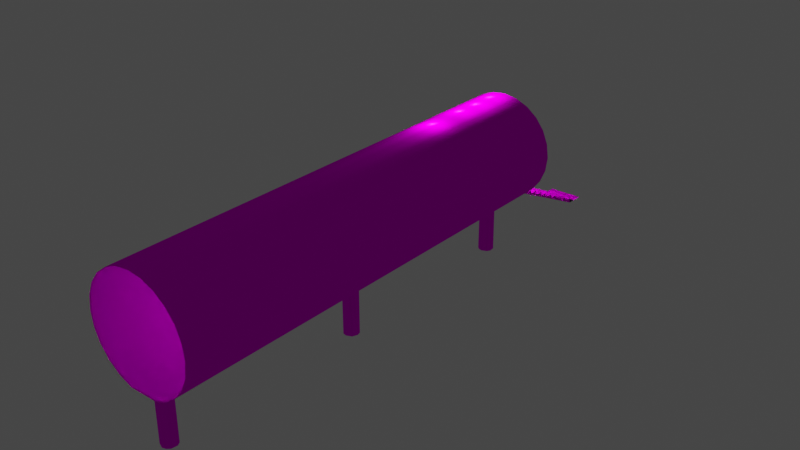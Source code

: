 # Source: object.blend  (saved by Blender 2.82.7; exported with 4.5.12 LTS)
import bpy
from mathutils import Matrix  # noqa: F401  (used for matrix-valued properties, if any)

bpy.ops.wm.read_factory_settings(use_empty=True)
scene = bpy.context.scene
scene.name = 'Scene'

# ---- collections
col_collection = bpy.data.collections.new('Collection'); scene.collection.children.link(col_collection)

# ---- images (referenced by path relative to the original .blend; pixels are not part of the script)
import os
ASSET_DIR = os.environ.get("B2B_ASSET_DIR", "")  # directory of the original .blend (textures are referenced by path, not embedded)
HERE = os.path.dirname(os.path.abspath(__file__))  # packed textures are extracted next to this script under _unpacked/

def load_image(name, relpath, width, height, colorspace="sRGB"):
    """Load a texture the original file referenced (path relative to the .blend, or extracted next to this script)."""
    p = next((c for c in (os.path.join(HERE, relpath), os.path.join(ASSET_DIR, relpath)) if relpath and os.path.exists(c)), "")
    if p:
        img = bpy.data.images.load(p, check_existing=True)
        img.name = name
    else:  # same state as the original file: an image datablock whose file is absent (Cycles renders it pink)
        img = bpy.data.images.new(name, width, height)
        img.source = "FILE"
        img.filepath = "//" + (relpath or name)
    img.colorspace_settings.name = colorspace
    return img
img_practice_fire_dds = load_image('Practice_fire.dds', 'Practice_fire.dds', 1024, 1024, 'sRGB')

# ---- materials (node trees are filled in below, after node groups)
mat_default_008 = bpy.data.materials.new('Default.008')
mat_default_008.use_transparent_shadow = False
mat_default_008.diffuse_color = (1.0, 1.0, 1.0, 1.0)
mat_default_008.roughness = 0.0
mat_default_008.specular_intensity = 0.0

# ---- node groups
ng_auto_smooth = bpy.data.node_groups.new('Auto Smooth', 'GeometryNodeTree')
_s = ng_auto_smooth.interface.new_socket(name='Geometry', in_out='OUTPUT', socket_type='NodeSocketGeometry')
_s = ng_auto_smooth.interface.new_socket(name='Geometry', in_out='INPUT', socket_type='NodeSocketGeometry')
_s = ng_auto_smooth.interface.new_socket(name='Angle', in_out='INPUT', socket_type='NodeSocketFloat')
_s.subtype = 'ANGLE'
_s.min_value = 0.0
_s.max_value = 3.142
ng_auto_smooth.is_modifier = True
_N = ng_auto_smooth.nodes; _L = ng_auto_smooth.links
n0 = _N.new('NodeGroupOutput'); n0.name = 'Group Output'; n0.location = (480, -100)
n1 = _N.new('NodeGroupInput'); n1.name = 'Group Input'; n1.location = (-420, -300)
n2 = _N.new('NodeGroupInput'); n2.name = 'Group Input.001'; n2.location = (-60, -100)
n3 = _N.new('GeometryNodeSetShadeSmooth'); n3.name = 'Set Shade Smooth'; n3.location = (120, -100)
n3.domain = 'EDGE'
n4 = _N.new('GeometryNodeSetShadeSmooth'); n4.name = 'Set Shade Smooth.001'; n4.location = (300, -100)
n5 = _N.new('GeometryNodeInputMeshEdgeAngle'); n5.name = 'Edge Angle'; n5.location = (-420, -220)
n6 = _N.new('GeometryNodeInputEdgeSmooth'); n6.name = 'Is Edge Smooth'; n6.location = (-60, -160)
n7 = _N.new('GeometryNodeInputShadeSmooth'); n7.name = 'Is Face Smooth'; n7.location = (-240, -340)
n8 = _N.new('FunctionNodeBooleanMath'); n8.name = 'Boolean Math'; n8.location = (-60, -220)
n9 = _N.new('FunctionNodeCompare'); n9.name = 'Compare'; n9.location = (-240, -180)
n9.operation = 'LESS_EQUAL'
_L.new(n5.outputs[0], n9.inputs[0])
_L.new(n4.outputs[0], n0.inputs[0])
_L.new(n1.outputs[1], n9.inputs[1])
_L.new(n9.outputs[0], n8.inputs[0])
_L.new(n7.outputs[0], n8.inputs[1])
_L.new(n2.outputs[0], n3.inputs[0])
_L.new(n6.outputs[0], n3.inputs[1])
_L.new(n3.outputs[0], n4.inputs[0])
_L.new(n8.outputs[0], n3.inputs[2])
n0.is_active_output = True

# ---- material node trees
mat_default_008.use_nodes = True; mat_default_008.node_tree.nodes.clear()
_N = mat_default_008.node_tree.nodes; _L = mat_default_008.node_tree.links
n0 = _N.new('ShaderNodeOutputMaterial'); n0.name = 'Material Output'; n0.location = (300, 300)
n1 = _N.new('ShaderNodeBsdfPrincipled'); n1.name = 'Principled BSDF'; n1.location = (10, 300)
n1.distribution = 'GGX'
n1.subsurface_method = 'BURLEY'
n1.inputs[3].default_value = 1.45
n1.inputs[13].default_value = 0.0
n1.inputs[27].default_value = (0.0, 0.0, 0.0, 1.0)
n1.inputs[28].default_value = 1.0
n2 = _N.new('ShaderNodeTexImage'); n2.name = 'Image Texture'; n2.location = (0, 0)
n2.image = img_practice_fire_dds
_L.new(n1.outputs[0], n0.inputs[0])
_L.new(n2.outputs[0], n1.inputs[0])
n0.is_active_output = True

# ---- world
world_world = bpy.data.worlds.new('World'); scene.world = world_world
world_world.use_nodes = True; world_world.node_tree.nodes.clear()
_N = world_world.node_tree.nodes; _L = world_world.node_tree.links
n0 = _N.new('ShaderNodeOutputWorld'); n0.name = 'World Output'; n0.location = (300, 300)
n1 = _N.new('ShaderNodeBackground'); n1.name = 'Background'; n1.location = (10, 300)
n1.inputs[0].default_value = (0.05088, 0.05088, 0.05088, 1.0)
_L.new(n1.outputs[0], n0.inputs[0])
n0.is_active_output = True
world_world.color = (0.05088, 0.05088, 0.05088)
world_world.use_sun_shadow = False
world_world.sun_shadow_jitter_overblur = 0.0

# ---- lights
light_smoke_size_0_000000 = bpy.data.lights.new('smoke_size=0.000000', 'POINT')
light_smoke_size_0_000000.transmission_factor = 0.0
light_smoke_size_0_000000.energy = 200.0
light_smoke_size_0_000000.shadow_soft_size = 0.25
light_smoke_size_0_000000.shadow_maximum_resolution = 0.006
light_smoke_size_0_000000.use_absolute_resolution = True
light_smoke_size_0_001 = bpy.data.lights.new('smoke_size=0.001', 'POINT')
light_smoke_size_0_001.transmission_factor = 0.0
light_smoke_size_0_001.energy = 200.0
light_smoke_size_0_001.shadow_soft_size = 0.25
light_smoke_size_0_001.shadow_maximum_resolution = 0.006
light_smoke_size_0_001.use_absolute_resolution = True
light_smoke_size_0_002 = bpy.data.lights.new('smoke_size=0.002', 'POINT')
light_smoke_size_0_002.transmission_factor = 0.0
light_smoke_size_0_002.energy = 200.0
light_smoke_size_0_002.shadow_soft_size = 0.25
light_smoke_size_0_002.shadow_maximum_resolution = 0.006
light_smoke_size_0_002.use_absolute_resolution = True
light_smoke_size_0_003 = bpy.data.lights.new('smoke_size=0.003', 'POINT')
light_smoke_size_0_003.transmission_factor = 0.0
light_smoke_size_0_003.energy = 200.0
light_smoke_size_0_003.shadow_soft_size = 0.25
light_smoke_size_0_003.shadow_maximum_resolution = 0.006
light_smoke_size_0_003.use_absolute_resolution = True

# ---- meshes
me_poly_os_0_003 = bpy.data.meshes.new('poly_os=0.003')
me_poly_os_0_003.from_pydata([(-0.5473, -1.259, -6.331), (-0.5398, -1.259, -6.031), (-0.5171, -0.8092, -5.132), (-0.6002, -2.189, -8.431), (-0.5851, -2.159, -7.831), (-0.5775, -1.859, -7.531), (-0.5624, -1.709, -6.931), (-0.5549, -1.559, -6.631), (-0.5322, -0.9592, -5.731), (-0.5247, -0.8092, -5.431), (-0.5171, -0.6592, -5.132), (0.4977, -0.6892, -4.557), (0.4903, -0.6892, -4.85), (-0.502, -0.6892, -4.532), (-0.5094, -0.6892, -4.825), (0.4146, -2.159, -7.856), (-0.5851, -2.009, -7.831), (0.4146, -2.009, -7.856), (0.4222, -2.009, -7.556), (-0.5775, -2.009, -7.531), (-0.57, -1.859, -7.231), (0.4222, -1.859, -7.556), (0.4373, -1.709, -6.956), (-0.57, -1.709, -7.231), (-0.5624, -1.559, -6.931), (0.4373, -1.559, -6.956), (0.4448, -1.559, -6.656), (-0.5549, -1.409, -6.631), (0.4524, -1.409, -6.356), (-0.5473, -1.409, -6.331), (0.4599, -1.259, -6.056), (-0.5322, -1.109, -5.731), (-0.5398, -1.109, -6.031), (0.4675, -0.9592, -5.757), (0.475, -0.9592, -5.457), (-0.5247, -0.9592, -5.431), (0.475, -0.8092, -5.457), (0.4599, -1.109, -6.056), (0.4524, -1.259, -6.356), (0.4448, -1.409, -6.656), (0.4297, -1.859, -7.256), (0.4675, -1.109, -5.757), (0.4826, -0.8092, -5.157), (0.4297, -1.709, -7.256), (0.3995, -2.189, -8.456), (0.4826, -0.6592, -5.157), (-0.1905, -0.6918, -4.041), (0.2125, -0.6918, -3.874), (0.0, -0.6918, -3.711), (-0.1556, -0.6939, 8.096), (-0.0569, -0.6939, 8.153), (0.0, -2.274, 8.161), (0.057, -0.6939, 8.153), (0.1905, -2.274, 8.051), (0.2125, -0.6939, 7.884), (0.1556, -0.6939, 7.785), (0.0, -0.6939, 7.721), (-0.2125, -2.274, 7.998), (0.2125, -2.274, 7.884), (0.1556, -2.274, 7.785), (0.11, -2.274, 8.131), (0.057, -2.274, 7.728), (-0.0569, -2.274, 7.728), (-0.1556, -2.274, 8.096), (-0.1556, -2.274, 7.785), (-0.2125, -2.274, 7.884), (0.1905, -0.718, 1.841), (0.1905, -2.328, 1.841), (-0.1905, -0.718, 1.841), (0.1905, -0.718, 2.061), (0.22, -2.328, 1.951), (0.1556, -2.328, 2.106), (0.11, -2.328, 1.76), (0.0, -2.328, 2.171), (0.0, -2.328, 1.731), (-0.11, -2.328, 2.141), (-0.1556, -2.328, 1.795), (-0.2125, -2.328, 1.894), (-0.2125, -2.328, 2.008), (0.11, -2.292, -4.122), (0.1905, -2.292, -4.041), (0.2125, -0.6918, -3.988), (0.1556, -0.6918, -3.775), (0.1556, -2.292, -3.775), (-0.1905, -2.292, -3.821), (-0.1905, -0.6918, -3.821), (-0.22, -2.292, -3.931), (-0.1556, -2.292, -4.087), (-0.11, -0.6918, -4.122), (-0.0569, -2.292, -4.144), (0.2125, -2.292, -3.874), (0.0, -2.292, -3.711), (-0.11, -2.292, -3.741), (0.11, -0.718, 1.76), (0.11, -0.718, 2.141), (0.0, -0.718, 1.731), (-0.0569, -0.718, 2.163), (-0.1556, -0.718, 2.106), (-0.22, -0.718, 1.951), (0.1905, -0.6939, 8.051), (-0.11, -0.6939, 7.75), (-0.2125, -0.6939, 7.998), (-0.2125, -0.6939, 7.884), (0.11, -0.6918, -4.122), (0.0, -0.6918, -4.151), (-0.11, -0.6918, -3.741), (-0.3975, -0.6918, -4.554), (-0.22, -0.6918, -3.931), (0.3976, -0.6918, 8.456), (0.3976, -0.6918, -4.554), (0.768, -0.5384, -4.554), (0.768, -0.5384, 8.456), (1.086, -0.2943, -4.554), (1.33, 0.02395, -4.554), (1.086, -0.2943, 8.456), (1.484, 0.3943, -4.554), (1.33, 0.02395, 8.456), (1.536, 0.7919, 8.456), (1.484, 0.3943, 8.456), (1.536, 0.7919, -4.554), (1.484, 1.189, 8.456), (1.33, 1.56, -4.554), (1.33, 1.56, 8.456), (1.484, 1.189, -4.554), (1.086, 1.878, -4.554), (1.086, 1.878, 8.456), (0.768, 2.122, -4.554), (0.3976, 2.276, -4.554), (0.768, 2.122, 8.456), (0.3976, 2.276, 8.456), (0.0, 2.328, 8.456), (0.0, 2.328, -4.554), (-0.3975, 2.276, 8.456), (-0.3975, 2.276, -4.554), (-0.768, 2.122, -4.554), (-0.768, 2.122, 8.456), (-1.086, 1.878, 8.456), (-1.33, 1.56, -4.554), (-1.086, 1.878, -4.554), (-1.33, 1.56, 8.456), (-1.484, 1.189, -4.554), (-1.484, 1.189, 8.456), (-1.484, 0.3943, -4.554), (-1.536, 0.7919, -4.554), (-1.536, 0.7919, 8.456), (-1.484, 0.3943, 8.456), (-1.33, 0.02395, 8.456), (-1.33, 0.02395, -4.554), (-1.086, -0.2943, 8.456), (-1.086, -0.2943, -4.554), (-0.3975, -0.6918, 8.456), (-0.768, -0.5384, 8.456), (-0.768, -0.5384, -4.554), (-0.3958, -0.6853, -4.527), (0.3959, -0.6853, 8.429), (0.3959, -0.6853, -4.527), (0.7648, -0.5325, -4.527), (0.7648, -0.5325, 8.429), (1.082, -0.2894, -4.527), (1.325, 0.02743, -4.527), (1.082, -0.2894, 8.429), (1.478, 0.3963, -4.527), (1.325, 0.02743, 8.429), (1.53, 0.7922, 8.429), (1.478, 0.3963, 8.429), (1.53, 0.7922, -4.527), (1.478, 1.188, 8.429), (1.325, 1.557, -4.527), (1.325, 1.557, 8.429), (1.478, 1.188, -4.527), (1.082, 1.874, -4.527), (1.082, 1.874, 8.429), (0.7648, 2.117, -4.527), (0.3959, 2.27, -4.527), (0.7648, 2.117, 8.429), (0.3959, 2.27, 8.429), (1.115e-07, 2.322, 8.429), (1.115e-07, 2.322, -4.527), (-0.3958, 2.27, 8.429), (-0.3958, 2.27, -4.527), (-0.7648, 2.117, -4.527), (-0.7648, 2.117, 8.429), (-1.082, 1.874, 8.429), (-1.325, 1.557, -4.527), (-1.082, 1.874, -4.527), (-1.325, 1.557, 8.429), (-1.478, 1.188, -4.527), (-1.478, 1.188, 8.429), (-1.478, 0.3963, -4.527), (-1.53, 0.7922, -4.527), (-1.53, 0.7922, 8.429), (-1.478, 0.3963, 8.429), (-1.325, 0.02743, 8.429), (-1.325, 0.02743, -4.527), (-1.082, -0.2894, 8.429), (-1.082, -0.2894, -4.527), (-0.3958, -0.6853, 8.429), (-0.7648, -0.5325, 8.429), (-0.7648, -0.5325, -4.527)], [], [(16, 4, 19), (5, 19, 20), (19, 4, 20), (23, 20, 6), (20, 4, 6), (24, 6, 7), (6, 4, 7), (27, 7, 29), (7, 4, 29), (32, 1, 31), (1, 4, 31), (8, 31, 35), (31, 4, 35), (9, 35, 2), (35, 4, 2), (2, 4, 14, 13, 10), (45, 11, 12, 15, 42), (99, 53, 58, 54), (117, 119, 123, 120), (136, 138, 137, 139), (132, 130, 131, 133), (144, 143, 142, 145), (63, 49, 101, 57), (27, 29, 28, 39), (118, 115, 119, 117), (7, 27, 39, 26), (129, 128, 126, 127), (3, 4, 15, 44), (32, 31, 41, 37), (68, 97, 96, 95), (84, 92, 105, 85), (92, 91, 48, 105), (35, 9, 36, 34), (34, 36, 42), (41, 33, 34), (30, 37, 41), (28, 38, 30), (26, 39, 28), (22, 25, 26), (40, 43, 22), (18, 21, 40), (17, 18, 15), (18, 40, 15), (40, 22, 15), (22, 26, 15), (26, 28, 15), (28, 30, 15), (30, 41, 15), (41, 34, 15), (34, 42, 15), (46, 87, 86, 107), (93, 94, 69, 66), (5, 20, 40, 21), (106, 109, 108, 150), (20, 23, 43, 40), (79, 89, 104, 103), (51, 52, 50), (73, 94, 96, 75), (53, 99, 60), (6, 24, 25, 22), (66, 67, 72, 93), (75, 97, 98, 78), (100, 62, 64), (88, 104, 89, 87), (24, 7, 26, 25), (31, 8, 33, 41), (57, 101, 102, 65), (0, 1, 30, 38), (1, 0, 29, 4), (1, 32, 37, 30), (130, 129, 127, 131), (65, 102, 100, 64), (47, 83, 90, 81), (77, 68, 76), (68, 77, 98), (78, 98, 77), (70, 69, 94, 71), (75, 96, 97), (74, 76, 68, 95), (71, 94, 73), (60, 99, 52, 51), (2, 10, 45, 42), (81, 80, 79, 103), (61, 56, 55, 59), (80, 81, 90), (70, 67, 66, 69), (82, 83, 47), (110, 112, 114, 111), (9, 2, 42, 36), (84, 85, 86), (107, 86, 85), (63, 51, 50, 49), (88, 87, 46), (62, 100, 56, 61), (10, 13, 11, 45), (95, 94, 93), (95, 96, 94), (102, 101, 49, 100), (98, 97, 68), (55, 99, 54), (55, 52, 99), (56, 52, 55), (4, 16, 17, 15), (100, 49, 50), (100, 50, 52, 56), (16, 19, 18, 17), (114, 112, 113, 116), (141, 140, 143, 144), (152, 106, 150, 151), (116, 113, 115, 118), (109, 110, 111, 108), (91, 83, 82, 48), (128, 125, 124, 126), (19, 5, 21, 18), (122, 121, 124, 125), (8, 35, 34, 33), (29, 0, 38, 28), (23, 6, 22, 43), (54, 58, 59, 55), (135, 132, 133, 134), (136, 135, 134, 138), (4, 15, 12, 14), (145, 142, 147, 146), (146, 147, 149, 148), (120, 123, 121, 122), (14, 12, 11, 13), (139, 137, 140, 141), (149, 152, 151, 148), (72, 74, 95, 93), (163, 166, 169, 165), (182, 185, 183, 184), (178, 179, 177, 176), (190, 191, 188, 189), (164, 163, 165, 161), (175, 173, 172, 174), (153, 196, 154, 155), (176, 177, 173, 175), (156, 157, 160, 158), (160, 162, 159, 158), (187, 190, 189, 186), (198, 197, 196, 153), (162, 164, 161, 159), (155, 154, 157, 156), (174, 172, 170, 171), (168, 171, 170, 167), (181, 180, 179, 178), (182, 184, 180, 181), (191, 192, 193, 188), (192, 194, 195, 193), (166, 168, 167, 169), (185, 187, 186, 183), (195, 194, 197, 198)])
me_poly_os_0_003.polygons.foreach_set('use_smooth', [True] * 152)
_uv = me_poly_os_0_003.uv_layers.new(name='UVMap')
_uv.uv.foreach_set('vector', [0.3754, 0.9919, 0.3761, 0.9739, 0.4054, 0.9919, 0.4054, 1.007, 0.4054, 0.9919, 0.4354, 1.007, 0.4054, 0.9919, 0.3761, 0.9739, 0.4354, 1.007, 0.4354, 1.022, 0.4354, 1.007, 0.4654, 1.022, 0.4354, 1.007, 0.3761, 0.9739, 0.4654, 1.022, 0.4654, 1.037, 0.4654, 1.022, 0.4954, 1.037, 0.4654, 1.022, 0.3761, 0.9739, 0.4954, 1.037, 0.4954, 1.052, 0.4954, 1.037, 0.5254, 1.052, 0.4954, 1.037, 0.3761, 0.9739, 0.5254, 1.052, 0.5554, 1.082, 0.5554, 1.067, 0.5854, 1.082, 0.5554, 1.067, 0.3761, 0.9739, 0.5854, 1.082, 0.5854, 1.097, 0.5854, 1.082, 0.6154, 1.097, 0.5854, 1.082, 0.3761, 0.9739, 0.6154, 1.097, 0.6154, 1.112, 0.6154, 1.097, 0.6454, 1.112, 0.6154, 1.097, 0.3761, 0.9739, 0.6454, 1.112, 0.6454, 1.112, 0.3761, 0.9739, 0.6761, 1.124, 0.7054, 1.127, 0.6454, 1.127, 0.3546, 1.127, 0.2946, 1.127, 0.3239, 1.124, 0.6239, 0.9739, 0.3546, 1.112, 0.7837, 0.0457, 0.7837, 0.0457, 0.783, 0.0514, 0.783, 0.0514, 0.2802, 0.1248, 0.2802, 0.8752, 0.3101, 0.8752, 0.3101, 0.1248, 0.6459, 0.8752, 0.6459, 0.1248, 0.6126, 0.1248, 0.6126, 0.8752, 0.4831, 0.1248, 0.4489, 0.1248, 0.4489, 0.8752, 0.4831, 0.8752, 0.5448, 0.8752, 0.5448, 0.1248, 0.5149, 0.1248, 0.5149, 0.8752, 0.8205, 0.0358, 0.8205, 0.0358, 0.824, 0.0404, 0.824, 0.0404, 0.1395, 0.5086, 0.1403, 0.4786, 0.2402, 0.4811, 0.2395, 0.5111, 0.2469, 0.1248, 0.2469, 0.8752, 0.2802, 0.8752, 0.2802, 0.1248, 0.8226, 0.0369, 0.8226, 0.0519, 0.7226, 0.0519, 0.7226, 0.0369, 0.4147, 0.1248, 0.3828, 0.1248, 0.3828, 0.8752, 0.4147, 0.8752, 0.865, 0.6885, 0.8635, 0.6278, 0.7635, 0.6303, 0.765, 0.691, 0.141, 0.4486, 0.1418, 0.4186, 0.2418, 0.4211, 0.241, 0.4511, 0.8205, 0.6659, 0.816, 0.6313, 0.8107, 0.6291, 0.8107, 0.6716, 0.1795, 0.223, 0.184, 0.2195, 0.184, 0.2195, 0.1795, 0.223, 0.1893, 0.2173, 0.195, 0.2166, 0.195, 0.2166, 0.1893, 0.2173, 0.8226, 0.0969, 0.8226, 0.1119, 0.7226, 0.1119, 0.7226, 0.0969, 0.3846, 1.097, 0.3846, 1.112, 0.3546, 1.112, 0.4146, 1.082, 0.4146, 1.097, 0.3846, 1.097, 0.4446, 1.067, 0.4446, 1.082, 0.4146, 1.082, 0.4746, 1.052, 0.4746, 1.067, 0.4446, 1.067, 0.5046, 1.037, 0.5046, 1.052, 0.4746, 1.052, 0.5346, 1.022, 0.5346, 1.037, 0.5046, 1.037, 0.5646, 1.007, 0.5646, 1.022, 0.5346, 1.022, 0.5946, 0.9919, 0.5946, 1.007, 0.5646, 1.007, 0.6246, 0.9919, 0.5946, 0.9919, 0.6239, 0.9739, 0.5946, 0.9919, 0.5646, 1.007, 0.6239, 0.9739, 0.5646, 1.007, 0.5346, 1.022, 0.6239, 0.9739, 0.5346, 1.022, 0.5046, 1.037, 0.6239, 0.9739, 0.5046, 1.037, 0.4746, 1.052, 0.6239, 0.9739, 0.4746, 1.052, 0.4446, 1.067, 0.6239, 0.9739, 0.4446, 1.067, 0.4146, 1.082, 0.6239, 0.9739, 0.4146, 1.082, 0.3846, 1.097, 0.6239, 0.9739, 0.3846, 1.097, 0.3546, 1.112, 0.6239, 0.9739, 0.1738, 0.2443, 0.176, 0.2496, 0.1738, 0.2443, 0.173, 0.2386, 0.7894, 0.6659, 0.7894, 0.6348, 0.7859, 0.6394, 0.7859, 0.6614, 0.1373, 0.5985, 0.138, 0.5685, 0.238, 0.5711, 0.2372, 0.601, 0.8068, 0.1248, 0.8752, 0.1248, 0.8752, 0.8752, 0.8068, 0.8752, 0.8226, 0.0069, 0.8226, 0.0219, 0.7226, 0.0219, 0.7226, 0.0069, 0.2007, 0.2598, 0.195, 0.2606, 0.2007, 0.2598, 0.206, 0.2576, 0.805, 0.0294, 0.7993, 0.0301, 0.805, 0.0294, 0.805, 0.6284, 0.7993, 0.6291, 0.805, 0.6284, 0.8107, 0.6291, 0.7859, 0.0404, 0.7894, 0.0358, 0.7894, 0.0358, 0.8226, 0.0219, 0.8226, 0.0369, 0.7226, 0.0369, 0.7226, 0.0219, 0.7859, 0.6614, 0.7859, 0.6614, 0.7894, 0.6659, 0.7894, 0.6659, 0.8205, 0.6348, 0.824, 0.6394, 0.8262, 0.6447, 0.824, 0.6394, 0.816, 0.0704, 0.8107, 0.0726, 0.816, 0.0704, 0.1893, 0.2598, 0.195, 0.2606, 0.1893, 0.2598, 0.184, 0.2576, 0.1388, 0.5385, 0.1395, 0.5086, 0.2395, 0.5111, 0.2387, 0.5411, 0.8226, 0.0819, 0.8226, 0.0969, 0.7226, 0.0969, 0.7226, 0.0819, 0.8262, 0.0457, 0.8262, 0.0457, 0.827, 0.0514, 0.827, 0.0514, 0.1403, 0.4786, 0.141, 0.4486, 0.241, 0.4511, 0.2402, 0.4811, 0.5554, 1.067, 0.5254, 1.067, 0.5254, 1.052, 0.3761, 0.9739, 0.8226, 0.0669, 0.8226, 0.0819, 0.7226, 0.0819, 0.7226, 0.0669, 0.4489, 0.1248, 0.4147, 0.1248, 0.4147, 0.8752, 0.4489, 0.8752, 0.824, 0.0624, 0.824, 0.0624, 0.8205, 0.0669, 0.8205, 0.0669, 0.2163, 0.2329, 0.2141, 0.2276, 0.2163, 0.2329, 0.217, 0.2386, 0.824, 0.6614, 0.8205, 0.6659, 0.8205, 0.6659, 0.824, 0.6614, 0.8262, 0.6561, 0.8262, 0.6561, 0.8262, 0.6447, 0.827, 0.6504, 0.827, 0.6504, 0.7837, 0.6447, 0.7859, 0.6394, 0.7894, 0.6348, 0.7859, 0.6394, 0.816, 0.6313, 0.8107, 0.6291, 0.816, 0.6313, 0.8107, 0.6716, 0.816, 0.6694, 0.8205, 0.6659, 0.8107, 0.6716, 0.794, 0.6313, 0.7993, 0.6291, 0.7993, 0.6291, 0.794, 0.0323, 0.7894, 0.0358, 0.794, 0.0323, 0.7993, 0.0301, 0.8226, 0.1119, 0.8226, 0.1269, 0.7226, 0.1269, 0.7226, 0.1119, 0.2141, 0.2496, 0.2141, 0.2496, 0.2106, 0.2541, 0.2106, 0.2541, 0.794, 0.0704, 0.7993, 0.0726, 0.794, 0.0704, 0.7894, 0.0669, 0.2163, 0.2443, 0.2163, 0.2443, 0.217, 0.2386, 0.783, 0.6504, 0.7837, 0.6561, 0.7837, 0.6561, 0.7837, 0.6447, 0.2106, 0.223, 0.2106, 0.223, 0.2141, 0.2276, 0.1492, 0.8752, 0.1791, 0.8752, 0.1791, 0.1248, 0.1492, 0.1248, 0.1425, 0.3886, 0.1433, 0.3586, 0.2433, 0.3611, 0.2425, 0.3911, 0.176, 0.2276, 0.176, 0.2276, 0.1738, 0.2329, 0.173, 0.2386, 0.173, 0.2386, 0.1738, 0.2329, 0.816, 0.0323, 0.8107, 0.0301, 0.8107, 0.0301, 0.816, 0.0323, 0.1795, 0.2541, 0.1795, 0.2541, 0.176, 0.2496, 0.805, 0.0734, 0.8107, 0.0726, 0.805, 0.0734, 0.7993, 0.0726, 0.1433, 0.3586, 0.1448, 0.2986, 0.2448, 0.3011, 0.2433, 0.3611, 0.7993, 0.6716, 0.794, 0.6313, 0.794, 0.6694, 0.805, 0.6724, 0.805, 0.6284, 0.7993, 0.6291, 0.824, 0.0624, 0.824, 0.0404, 0.8205, 0.0358, 0.8205, 0.0669, 0.8262, 0.6561, 0.824, 0.6394, 0.824, 0.6614, 0.7859, 0.0624, 0.7837, 0.0457, 0.7837, 0.0571, 0.7894, 0.0669, 0.794, 0.0323, 0.7894, 0.0358, 0.7993, 0.0726, 0.794, 0.0323, 0.794, 0.0704, 0.8226, 0.9769, 0.8226, 0.9919, 0.7226, 0.9919, 0.7226, 0.9769, 0.8107, 0.0726, 0.816, 0.0323, 0.8107, 0.0301, 0.8107, 0.0726, 0.805, 0.0294, 0.7993, 0.0301, 0.805, 0.0734, 0.1365, 0.6285, 0.1373, 0.5985, 0.2372, 0.601, 0.2365, 0.631, 0.1791, 0.1248, 0.1791, 0.8752, 0.2124, 0.8752, 0.2124, 0.1248, 0.5781, 0.8752, 0.5781, 0.1248, 0.5448, 0.1248, 0.5448, 0.8752, 0.7091, 0.1248, 0.6758, 0.1248, 0.6758, 0.8752, 0.7091, 0.8752, 0.2124, 0.1248, 0.2124, 0.8752, 0.2469, 0.8752, 0.2469, 0.1248, 0.1248, 0.8752, 0.1492, 0.8752, 0.1492, 0.1248, 0.1248, 0.1248, 0.2007, 0.2173, 0.206, 0.2195, 0.206, 0.2195, 0.2007, 0.2173, 0.3828, 0.1248, 0.3554, 0.1248, 0.3554, 0.8752, 0.3828, 0.8752, 0.8226, 0.9919, 0.8226, 1.007, 0.7226, 1.007, 0.7226, 0.9919, 0.3344, 0.1248, 0.3344, 0.8752, 0.3554, 0.8752, 0.3554, 0.1248, 0.1418, 0.4186, 0.1425, 0.3886, 0.2425, 0.3911, 0.2418, 0.4211, 0.8226, 0.0519, 0.8226, 0.0669, 0.7226, 0.0669, 0.7226, 0.0519, 0.138, 0.5685, 0.1388, 0.5385, 0.2387, 0.5411, 0.238, 0.5711, 0.7837, 0.0571, 0.7837, 0.0571, 0.7859, 0.0624, 0.7859, 0.0624, 0.5149, 0.1248, 0.4831, 0.1248, 0.4831, 0.8752, 0.5149, 0.8752, 0.6459, 0.8752, 0.6758, 0.8752, 0.6758, 0.1248, 0.6459, 0.1248, 0.1774, 0.5359, 0.2774, 0.5359, 0.2774, 0.8713, 0.1774, 0.8713, 0.8068, 0.8752, 0.8068, 0.1248, 0.7769, 0.1248, 0.7769, 0.8752, 0.7769, 0.8752, 0.7769, 0.1248, 0.7436, 0.1248, 0.7436, 0.8752, 0.3101, 0.1248, 0.3101, 0.8752, 0.3344, 0.8752, 0.3344, 0.1248, 0.8559, 0.3279, 0.756, 0.3304, 0.7552, 0.3011, 0.8552, 0.2986, 0.6126, 0.8752, 0.6126, 0.1248, 0.5781, 0.1248, 0.5781, 0.8752, 0.7436, 0.1248, 0.7091, 0.1248, 0.7091, 0.8752, 0.7436, 0.8752, 0.794, 0.6694, 0.7993, 0.6716, 0.7993, 0.6716, 0.794, 0.6694, 0.2802, 0.1248, 0.3101, 0.1248, 0.3101, 0.8752, 0.2802, 0.8752, 0.6459, 0.8752, 0.6126, 0.8752, 0.6126, 0.1248, 0.6459, 0.1248, 0.4831, 0.1248, 0.4831, 0.8752, 0.4489, 0.8752, 0.4489, 0.1248, 0.5448, 0.8752, 0.5149, 0.8752, 0.5149, 0.1248, 0.5448, 0.1248, 0.2469, 0.1248, 0.2802, 0.1248, 0.2802, 0.8752, 0.2469, 0.8752, 0.4147, 0.1248, 0.4147, 0.8752, 0.3828, 0.8752, 0.3828, 0.1248, 0.8068, 0.1248, 0.8068, 0.8752, 0.8752, 0.8752, 0.8752, 0.1248, 0.4489, 0.1248, 0.4489, 0.8752, 0.4147, 0.8752, 0.4147, 0.1248, 0.1492, 0.8752, 0.1492, 0.1248, 0.1791, 0.1248, 0.1791, 0.8752, 0.1791, 0.1248, 0.2124, 0.1248, 0.2124, 0.8752, 0.1791, 0.8752, 0.5781, 0.8752, 0.5448, 0.8752, 0.5448, 0.1248, 0.5781, 0.1248, 0.7091, 0.1248, 0.7091, 0.8752, 0.6758, 0.8752, 0.6758, 0.1248, 0.2124, 0.1248, 0.2469, 0.1248, 0.2469, 0.8752, 0.2124, 0.8752, 0.1248, 0.8752, 0.1248, 0.1248, 0.1492, 0.1248, 0.1492, 0.8752, 0.3828, 0.1248, 0.3828, 0.8752, 0.3554, 0.8752, 0.3554, 0.1248, 0.3344, 0.1248, 0.3554, 0.1248, 0.3554, 0.8752, 0.3344, 0.8752, 0.5149, 0.1248, 0.5149, 0.8752, 0.4831, 0.8752, 0.4831, 0.1248, 0.6459, 0.8752, 0.6459, 0.1248, 0.6758, 0.1248, 0.6758, 0.8752, 0.8068, 0.8752, 0.7769, 0.8752, 0.7769, 0.1248, 0.8068, 0.1248, 0.7769, 0.8752, 0.7436, 0.8752, 0.7436, 0.1248, 0.7769, 0.1248, 0.3101, 0.1248, 0.3344, 0.1248, 0.3344, 0.8752, 0.3101, 0.8752, 0.6126, 0.8752, 0.5781, 0.8752, 0.5781, 0.1248, 0.6126, 0.1248, 0.7436, 0.1248, 0.7436, 0.8752, 0.7091, 0.8752, 0.7091, 0.1248])
me_poly_os_0_003.materials.append(mat_default_008)
me_poly_os_0_003.use_remesh_fix_poles = True
me_poly_os_0_003.use_remesh_preserve_attributes = False
me_poly_os_0_003.use_mirror_vertex_groups = False
me_poly_os_0_003.update()

# ---- objects
ob_practice_fire_obj = bpy.data.objects.new('Practice_fire.obj', None)
ob_default_lod = bpy.data.objects.new('Default LOD', None)
ob_smoke_white_001 = bpy.data.objects.new('smoke_white.001', light_smoke_size_0_000000)
ob_smoke_white_002 = bpy.data.objects.new('smoke_white.002', light_smoke_size_0_001)
ob_smoke_white_003 = bpy.data.objects.new('smoke_white.003', light_smoke_size_0_002)
ob_smoke_white = bpy.data.objects.new('smoke_white', light_smoke_size_0_003)
ob_poly_os_0_hard__blend_yes = bpy.data.objects.new('POLY_OS=0 HARD= BLEND=yes', me_poly_os_0_003)

# ---- transforms, parenting, visibility, modifiers, constraints
ob_practice_fire_obj.location = (0.0, 0.0, 0.0)
ob_practice_fire_obj.rotation_euler = (1.571, -0.0, 0.0)
ob_practice_fire_obj.empty_display_size = 0.01
ob_practice_fire_obj.lineart.crease_threshold = 0.0
ob_default_lod.parent = ob_practice_fire_obj
ob_default_lod.location = (0.0, 0.0, 0.0)
ob_default_lod.empty_display_size = 0.01
ob_default_lod.lineart.crease_threshold = 0.0
ob_smoke_white_001.parent = ob_default_lod
ob_smoke_white_001.location = (-0.1783, 4.233, -4.101)
ob_smoke_white_001.lineart.crease_threshold = 0.0
ob_smoke_white_002.parent = ob_default_lod
ob_smoke_white_002.location = (-0.1675, 4.234, -1.519)
ob_smoke_white_002.lineart.crease_threshold = 0.0
ob_smoke_white_003.parent = ob_default_lod
ob_smoke_white_003.location = (-0.188, 4.232, -2.705)
ob_smoke_white_003.lineart.crease_threshold = 0.0
ob_smoke_white.parent = ob_default_lod
ob_smoke_white.location = (-0.1471, 4.237, -3.413)
ob_smoke_white.lineart.crease_threshold = 0.0
ob_poly_os_0_hard__blend_yes.parent = ob_default_lod
ob_poly_os_0_hard__blend_yes.location = (-3.705e-07, 1.928, -9.87e-07)
ob_poly_os_0_hard__blend_yes.show_transparent = True
ob_poly_os_0_hard__blend_yes.lineart.crease_threshold = 0.0
_m = ob_poly_os_0_hard__blend_yes.modifiers.new('Auto Smooth', 'NODES')
_m.node_group = ng_auto_smooth
_gi = [s.identifier for s in ng_auto_smooth.interface.items_tree if s.item_type == 'SOCKET' and s.in_out == 'INPUT']
_m[_gi[1]] = 0.7854  # Angle

# ---- collection membership
col_collection.objects.link(ob_practice_fire_obj)
col_collection.objects.link(ob_default_lod)
col_collection.objects.link(ob_smoke_white_001)
col_collection.objects.link(ob_smoke_white_002)
col_collection.objects.link(ob_smoke_white_003)
col_collection.objects.link(ob_smoke_white)
col_collection.objects.link(ob_poly_os_0_hard__blend_yes)

# ---- scene / render settings (as saved in the file)
scene.frame_start = 1; scene.frame_end = 250; scene.frame_set(18)
scene.render.engine = 'BLENDER_EEVEE_NEXT'
scene.cycles.use_denoising = False
scene.cycles.samples = 128
scene.cycles.sampling_pattern = 'TABULATED_SOBOL'
scene.cycles.use_adaptive_sampling = False
scene.cycles.use_light_tree = False
scene.view_settings.view_transform = 'Filmic'
bpy.context.view_layer.update()

# ---- added for rendering (the .blend has no active camera): camera
cam_auto = bpy.data.cameras.new('AutoCamera')
cam_auto.lens = 50.0
cam_auto.sensor_width = 36.0
cam_auto.clip_end = 1000.0
ob_auto_camera = bpy.data.objects.new('AutoCamera', cam_auto)
scene.collection.objects.link(ob_auto_camera)
ob_auto_camera.location = (16.476, -19.7712, 15.1093)
ob_auto_camera.rotation_euler = (1.09748, -7.21219e-08, 0.694738)
scene.camera = ob_auto_camera
bpy.context.view_layer.update()
